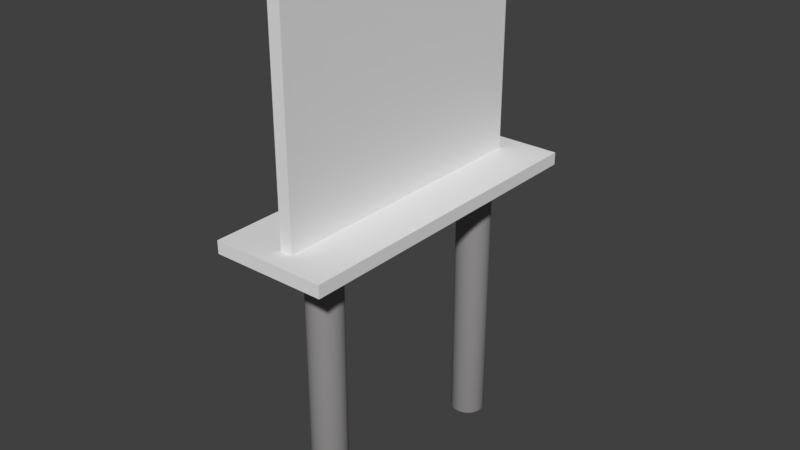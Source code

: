 # Source: billboard2.blend  (saved by Blender 2.78.0; exported with 4.5.12 LTS)
import bpy
from mathutils import Matrix  # noqa: F401  (used for matrix-valued properties, if any)

bpy.ops.wm.read_factory_settings(use_empty=True)
scene = bpy.context.scene
scene.name = 'Scene'

# ---- collections
col_collection_1 = bpy.data.collections.new('Collection 1'); scene.collection.children.link(col_collection_1)

# ---- materials (node trees are filled in below, after node groups)
mat_material_001 = bpy.data.materials.new('Material.001')
mat_material_001.alpha_threshold = 0.0
mat_material_001.use_transparent_shadow = False
mat_material_001.diffuse_color = (0.2883, 0.2799, 0.2799, 1.0)
mat_material_001.roughness = 0.5
mat_material_002 = bpy.data.materials.new('Material.002')
mat_material_002.alpha_threshold = 0.0
mat_material_002.use_transparent_shadow = False
mat_material_002.diffuse_color = (0.2883, 0.2799, 0.2799, 1.0)
mat_material_002.roughness = 0.5

# ---- material node trees

# ---- world
world_world = bpy.data.worlds.new('World'); scene.world = world_world
world_world.color = (0.05088, 0.05088, 0.05088)
world_world.use_sun_shadow = False
world_world.sun_shadow_jitter_overblur = 0.0
world_world.cycles.sampling_method = 'MANUAL'

# ---- meshes
me_cube_001 = bpy.data.meshes.new('Cube.001')
me_cube_001.from_pydata([(-1.0, -1.0, -1.0), (-1.0, -1.0, 1.0), (-1.0, 1.0, -1.0), (-1.0, 1.0, 1.0), (1.0, -1.0, -1.0), (1.0, -1.0, 1.0), (1.0, 1.0, -1.0), (1.0, 1.0, 1.0)], [], [(0, 1, 3, 2), (2, 3, 7, 6), (6, 7, 5, 4), (4, 5, 1, 0), (2, 6, 4, 0), (7, 3, 1, 5)])
me_cube_001.use_remesh_preserve_volume = False
me_cube_001.use_remesh_preserve_attributes = False
me_cube_001.use_mirror_vertex_groups = False
me_cube_001.update()
me_cylinder = bpy.data.meshes.new('Cylinder')
me_cylinder.from_pydata([(0.0, 1.0, -1.0), (0.0, 1.0, 1.0), (0.1951, 0.9808, -1.0), (0.1951, 0.9808, 1.0), (0.3827, 0.9239, -1.0), (0.3827, 0.9239, 1.0), (0.5556, 0.8315, -1.0), (0.5556, 0.8315, 1.0), (0.7071, 0.7071, -1.0), (0.7071, 0.7071, 1.0), (0.8315, 0.5556, -1.0), (0.8315, 0.5556, 1.0), (0.9239, 0.3827, -1.0), (0.9239, 0.3827, 1.0), (0.9808, 0.1951, -1.0), (0.9808, 0.1951, 1.0), (1.0, 7.55e-08, -1.0), (1.0, 7.55e-08, 1.0), (0.9808, -0.1951, -1.0), (0.9808, -0.1951, 1.0), (0.9239, -0.3827, -1.0), (0.9239, -0.3827, 1.0), (0.8315, -0.5556, -1.0), (0.8315, -0.5556, 1.0), (0.7071, -0.7071, -1.0), (0.7071, -0.7071, 1.0), (0.5556, -0.8315, -1.0), (0.5556, -0.8315, 1.0), (0.3827, -0.9239, -1.0), (0.3827, -0.9239, 1.0), (0.1951, -0.9808, -1.0), (0.1951, -0.9808, 1.0), (-3.258e-07, -1.0, -1.0), (-3.258e-07, -1.0, 1.0), (-0.1951, -0.9808, -1.0), (-0.1951, -0.9808, 1.0), (-0.3827, -0.9239, -1.0), (-0.3827, -0.9239, 1.0), (-0.5556, -0.8315, -1.0), (-0.5556, -0.8315, 1.0), (-0.7071, -0.7071, -1.0), (-0.7071, -0.7071, 1.0), (-0.8315, -0.5556, -1.0), (-0.8315, -0.5556, 1.0), (-0.9239, -0.3827, -1.0), (-0.9239, -0.3827, 1.0), (-0.9808, -0.1951, -1.0), (-0.9808, -0.1951, 1.0), (-1.0, 9.656e-07, -1.0), (-1.0, 9.656e-07, 1.0), (-0.9808, 0.1951, -1.0), (-0.9808, 0.1951, 1.0), (-0.9239, 0.3827, -1.0), (-0.9239, 0.3827, 1.0), (-0.8315, 0.5556, -1.0), (-0.8315, 0.5556, 1.0), (-0.7071, 0.7071, -1.0), (-0.7071, 0.7071, 1.0), (-0.5556, 0.8315, -1.0), (-0.5556, 0.8315, 1.0), (-0.3827, 0.9239, -1.0), (-0.3827, 0.9239, 1.0), (-0.1951, 0.9808, -1.0), (-0.1951, 0.9808, 1.0)], [], [(0, 1, 3, 2), (2, 3, 5, 4), (4, 5, 7, 6), (6, 7, 9, 8), (8, 9, 11, 10), (10, 11, 13, 12), (12, 13, 15, 14), (14, 15, 17, 16), (16, 17, 19, 18), (18, 19, 21, 20), (20, 21, 23, 22), (22, 23, 25, 24), (24, 25, 27, 26), (26, 27, 29, 28), (28, 29, 31, 30), (30, 31, 33, 32), (32, 33, 35, 34), (34, 35, 37, 36), (36, 37, 39, 38), (38, 39, 41, 40), (40, 41, 43, 42), (42, 43, 45, 44), (44, 45, 47, 46), (46, 47, 49, 48), (48, 49, 51, 50), (50, 51, 53, 52), (52, 53, 55, 54), (54, 55, 57, 56), (56, 57, 59, 58), (58, 59, 61, 60), (3, 1, 63, 61, 59, 57, 55, 53, 51, 49, 47, 45, 43, 41, 39, 37, 35, 33, 31, 29, 27, 25, 23, 21, 19, 17, 15, 13, 11, 9, 7, 5), (60, 61, 63, 62), (62, 63, 1, 0), (0, 2, 4, 6, 8, 10, 12, 14, 16, 18, 20, 22, 24, 26, 28, 30, 32, 34, 36, 38, 40, 42, 44, 46, 48, 50, 52, 54, 56, 58, 60, 62)])
me_cylinder.polygons.foreach_set('use_smooth', [True] * 34)
me_cylinder.materials.append(mat_material_001)
me_cylinder.use_remesh_preserve_volume = False
me_cylinder.use_remesh_preserve_attributes = False
me_cylinder.use_mirror_vertex_groups = False
me_cylinder.update()
me_cube_002 = bpy.data.meshes.new('Cube.002')
me_cube_002.from_pydata([(-1.0, -1.0, -1.0), (-1.0, -1.0, 1.0), (-1.0, 1.0, -1.0), (-1.0, 1.0, 1.0), (1.0, -1.0, -1.0), (1.0, -1.0, 1.0), (1.0, 1.0, -1.0), (1.0, 1.0, 1.0)], [], [(0, 1, 3, 2), (2, 3, 7, 6), (6, 7, 5, 4), (4, 5, 1, 0), (2, 6, 4, 0), (7, 3, 1, 5)])
me_cube_002.use_remesh_preserve_volume = False
me_cube_002.use_remesh_preserve_attributes = False
me_cube_002.use_mirror_vertex_groups = False
me_cube_002.update()
me_cylinder_001 = bpy.data.meshes.new('Cylinder.001')
me_cylinder_001.from_pydata([(0.0, 1.0, -1.0), (0.0, 1.0, 1.0), (0.1951, 0.9808, -1.0), (0.1951, 0.9808, 1.0), (0.3827, 0.9239, -1.0), (0.3827, 0.9239, 1.0), (0.5556, 0.8315, -1.0), (0.5556, 0.8315, 1.0), (0.7071, 0.7071, -1.0), (0.7071, 0.7071, 1.0), (0.8315, 0.5556, -1.0), (0.8315, 0.5556, 1.0), (0.9239, 0.3827, -1.0), (0.9239, 0.3827, 1.0), (0.9808, 0.1951, -1.0), (0.9808, 0.1951, 1.0), (1.0, 7.55e-08, -1.0), (1.0, 7.55e-08, 1.0), (0.9808, -0.1951, -1.0), (0.9808, -0.1951, 1.0), (0.9239, -0.3827, -1.0), (0.9239, -0.3827, 1.0), (0.8315, -0.5556, -1.0), (0.8315, -0.5556, 1.0), (0.7071, -0.7071, -1.0), (0.7071, -0.7071, 1.0), (0.5556, -0.8315, -1.0), (0.5556, -0.8315, 1.0), (0.3827, -0.9239, -1.0), (0.3827, -0.9239, 1.0), (0.1951, -0.9808, -1.0), (0.1951, -0.9808, 1.0), (-3.258e-07, -1.0, -1.0), (-3.258e-07, -1.0, 1.0), (-0.1951, -0.9808, -1.0), (-0.1951, -0.9808, 1.0), (-0.3827, -0.9239, -1.0), (-0.3827, -0.9239, 1.0), (-0.5556, -0.8315, -1.0), (-0.5556, -0.8315, 1.0), (-0.7071, -0.7071, -1.0), (-0.7071, -0.7071, 1.0), (-0.8315, -0.5556, -1.0), (-0.8315, -0.5556, 1.0), (-0.9239, -0.3827, -1.0), (-0.9239, -0.3827, 1.0), (-0.9808, -0.1951, -1.0), (-0.9808, -0.1951, 1.0), (-1.0, 9.656e-07, -1.0), (-1.0, 9.656e-07, 1.0), (-0.9808, 0.1951, -1.0), (-0.9808, 0.1951, 1.0), (-0.9239, 0.3827, -1.0), (-0.9239, 0.3827, 1.0), (-0.8315, 0.5556, -1.0), (-0.8315, 0.5556, 1.0), (-0.7071, 0.7071, -1.0), (-0.7071, 0.7071, 1.0), (-0.5556, 0.8315, -1.0), (-0.5556, 0.8315, 1.0), (-0.3827, 0.9239, -1.0), (-0.3827, 0.9239, 1.0), (-0.1951, 0.9808, -1.0), (-0.1951, 0.9808, 1.0)], [], [(0, 1, 3, 2), (2, 3, 5, 4), (4, 5, 7, 6), (6, 7, 9, 8), (8, 9, 11, 10), (10, 11, 13, 12), (12, 13, 15, 14), (14, 15, 17, 16), (16, 17, 19, 18), (18, 19, 21, 20), (20, 21, 23, 22), (22, 23, 25, 24), (24, 25, 27, 26), (26, 27, 29, 28), (28, 29, 31, 30), (30, 31, 33, 32), (32, 33, 35, 34), (34, 35, 37, 36), (36, 37, 39, 38), (38, 39, 41, 40), (40, 41, 43, 42), (42, 43, 45, 44), (44, 45, 47, 46), (46, 47, 49, 48), (48, 49, 51, 50), (50, 51, 53, 52), (52, 53, 55, 54), (54, 55, 57, 56), (56, 57, 59, 58), (58, 59, 61, 60), (3, 1, 63, 61, 59, 57, 55, 53, 51, 49, 47, 45, 43, 41, 39, 37, 35, 33, 31, 29, 27, 25, 23, 21, 19, 17, 15, 13, 11, 9, 7, 5), (60, 61, 63, 62), (62, 63, 1, 0), (0, 2, 4, 6, 8, 10, 12, 14, 16, 18, 20, 22, 24, 26, 28, 30, 32, 34, 36, 38, 40, 42, 44, 46, 48, 50, 52, 54, 56, 58, 60, 62)])
me_cylinder_001.polygons.foreach_set('use_smooth', [True] * 34)
me_cylinder_001.materials.append(mat_material_002)
me_cylinder_001.use_remesh_preserve_volume = False
me_cylinder_001.use_remesh_preserve_attributes = False
me_cylinder_001.use_mirror_vertex_groups = False
me_cylinder_001.update()

# ---- objects
ob_cube = bpy.data.objects.new('Cube', me_cube_001)
ob_cylinder = bpy.data.objects.new('Cylinder', me_cylinder)
ob_cube_001 = bpy.data.objects.new('Cube.001', me_cube_002)
ob_cylinder_001 = bpy.data.objects.new('Cylinder.001', me_cylinder_001)

# ---- transforms, parenting, visibility, modifiers, constraints
ob_cube.location = (-0.0779, 0.03785, 6.933)
ob_cube.rotation_euler = (0.0, 1.571, 0.0)
ob_cube.scale = (1.99, -2.507, -0.1102)
ob_cube.lineart.crease_threshold = 0.0
ob_cylinder.location = (-0.03791, -1.774, 2.445)
ob_cylinder.scale = (0.3, 0.3, 2.472)
ob_cylinder.lineart.crease_threshold = 0.0
ob_cube_001.location = (-0.1146, 0.06805, 4.903)
ob_cube_001.scale = (1.0, -2.895, -0.1102)
ob_cube_001.lineart.crease_threshold = 0.0
ob_cylinder_001.location = (-0.03791, 1.947, 2.445)
ob_cylinder_001.scale = (0.3, 0.3, 2.472)
ob_cylinder_001.lineart.crease_threshold = 0.0

# ---- collection membership
col_collection_1.objects.link(ob_cube)
col_collection_1.objects.link(ob_cylinder)
col_collection_1.objects.link(ob_cube_001)
col_collection_1.objects.link(ob_cylinder_001)

# ---- scene / render settings (as saved in the file)
scene.frame_start = 1; scene.frame_end = 250; scene.frame_set(1)
scene.render.engine = 'BLENDER_EEVEE_NEXT'
scene.render.resolution_percentage = 50
scene.render.dither_intensity = 0.0
scene.cycles.use_denoising = False
scene.cycles.samples = 128
scene.cycles.sampling_pattern = 'TABULATED_SOBOL'
scene.cycles.light_sampling_threshold = 0.0
scene.cycles.use_adaptive_sampling = False
scene.cycles.use_light_tree = False
scene.cycles.blur_glossy = 0.0
scene.cycles.sample_clamp_indirect = 0.0
scene.view_settings.view_transform = 'Standard'
bpy.context.view_layer.update()

# ---- added for rendering (the .blend has no active camera and no usable light): camera, sun
cam_auto = bpy.data.cameras.new('AutoCamera')
cam_auto.lens = 50.0
cam_auto.sensor_width = 36.0
cam_auto.clip_end = 1000.0
ob_auto_camera = bpy.data.objects.new('AutoCamera', cam_auto)
scene.collection.objects.link(ob_auto_camera)
ob_auto_camera.location = (9.9203, -11.9738, 12.4765)
ob_auto_camera.rotation_euler = (1.09748, -7.21219e-08, 0.694738)
scene.camera = ob_auto_camera
light_auto_sun = bpy.data.lights.new('AutoSun', 'SUN')
light_auto_sun.energy = 3.0
light_auto_sun.angle = 0.0523599
ob_auto_sun = bpy.data.objects.new('AutoSun', light_auto_sun)
scene.collection.objects.link(ob_auto_sun)
ob_auto_sun.rotation_euler = (0.872665, 0.174533, 0.523599)
bpy.context.view_layer.update()
